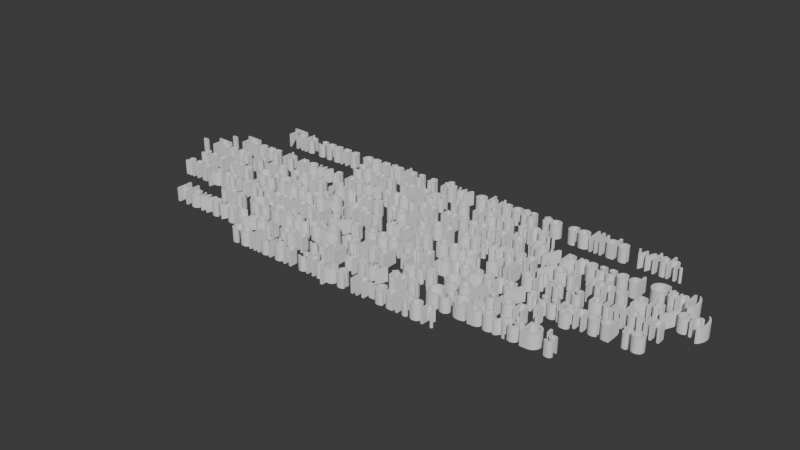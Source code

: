 # Source: Notice.blend  (saved by Blender 4.1.24; exported with 4.5.12 LTS)
import bpy
from mathutils import Matrix  # noqa: F401  (used for matrix-valued properties, if any)

bpy.ops.wm.read_factory_settings(use_empty=True)
scene = bpy.context.scene
scene.name = 'Scene'

# ---- collections
col_collection = bpy.data.collections.new('Collection'); scene.collection.children.link(col_collection)

# ---- world
world_world = bpy.data.worlds.new('World'); scene.world = world_world
world_world.use_nodes = True; world_world.node_tree.nodes.clear()
_N = world_world.node_tree.nodes; _L = world_world.node_tree.links
n0 = _N.new('ShaderNodeOutputWorld'); n0.name = 'World Output'; n0.location = (300, 300)
n1 = _N.new('ShaderNodeBackground'); n1.name = 'Background'; n1.location = (10, 300)
n1.inputs[0].default_value = (0.05088, 0.05088, 0.05088, 1.0)
_L.new(n1.outputs[0], n0.inputs[0])
n0.is_active_output = True
world_world.color = (0.05088, 0.05088, 0.05088)
world_world.use_sun_shadow = False
world_world.sun_shadow_jitter_overblur = 0.0

# ---- curves / text
txt_text = bpy.data.curves.new('Text', 'FONT')
txt_text.dimensions = '2D'
txt_text.body = 'This scene contains a few objects to collide with.\nSome things to note are:\n- There is now a new crouch mechanic (by pressed Ctrl)\n- There is no code for the collision between you (the player)\nand the CSGBox3D (The white box). All of it is built-in\nand pre-determined by a boolean property assigned to\nthe CSGBox3D called "Use Collision".\nHowever you can still view the CSGBox3D\'s \ncollision shape in-editor.'
txt_text.align_x = 'CENTER'
txt_text.align_y = 'CENTER'

# ---- objects
ob_text = bpy.data.objects.new('Text', txt_text)

# ---- transforms, parenting, visibility, modifiers, constraints
ob_text.location = (0.0, 0.0, 0.0)
_m = ob_text.modifiers.new('Solidify', 'SOLIDIFY')
_m.solidify_mode = 'NON_MANIFOLD'
_m.thickness = 0.6

# ---- collection membership
col_collection.objects.link(ob_text)

# ---- scene / render settings (as saved in the file)
scene.frame_start = 1; scene.frame_end = 250; scene.frame_set(1)
scene.render.engine = 'BLENDER_EEVEE_NEXT'
scene.cycles.sampling_pattern = 'TABULATED_SOBOL'
scene.eevee.ray_tracing_options.trace_max_roughness = 0.0
bpy.context.view_layer.update()

# ---- added for rendering (the .blend has no active camera and no usable light): camera, sun
cam_auto = bpy.data.cameras.new('AutoCamera')
cam_auto.lens = 50.0
cam_auto.sensor_width = 36.0
cam_auto.clip_end = 1000.0
ob_auto_camera = bpy.data.objects.new('AutoCamera', cam_auto)
scene.collection.objects.link(ob_auto_camera)
ob_auto_camera.location = (24.1848, -29.0991, 19.3574)
ob_auto_camera.rotation_euler = (1.09748, -7.21219e-08, 0.694738)
scene.camera = ob_auto_camera
light_auto_sun = bpy.data.lights.new('AutoSun', 'SUN')
light_auto_sun.energy = 3.0
light_auto_sun.angle = 0.0523599
ob_auto_sun = bpy.data.objects.new('AutoSun', light_auto_sun)
scene.collection.objects.link(ob_auto_sun)
ob_auto_sun.rotation_euler = (0.872665, 0.174533, 0.523599)
bpy.context.view_layer.update()
